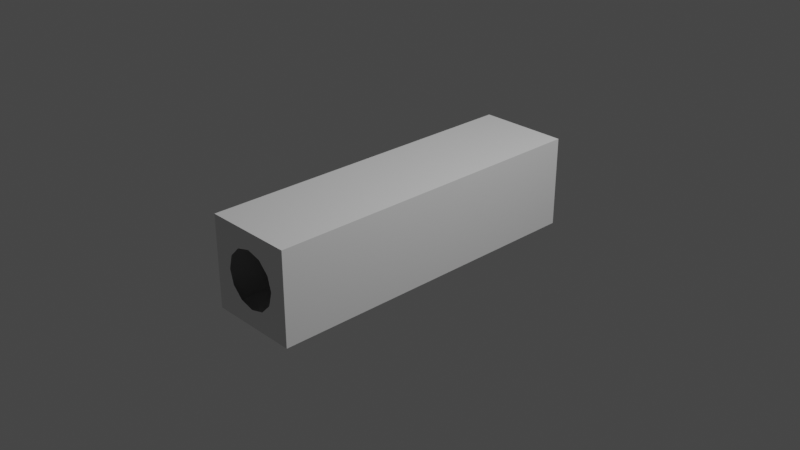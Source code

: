 # Source: rotanev_crew_s2_1.blend  (saved by Blender 3.1.7; exported with 4.5.12 LTS)
import bpy
from mathutils import Matrix  # noqa: F401  (used for matrix-valued properties, if any)

bpy.ops.wm.read_factory_settings(use_empty=True)
scene = bpy.context.scene
scene.name = 'Scene'

# ---- collections
col_collection = bpy.data.collections.new('Collection'); scene.collection.children.link(col_collection)

# ---- world
world_world = bpy.data.worlds.new('World'); scene.world = world_world
world_world.use_nodes = True; world_world.node_tree.nodes.clear()
_N = world_world.node_tree.nodes; _L = world_world.node_tree.links
n0 = _N.new('ShaderNodeOutputWorld'); n0.name = 'World Output'; n0.location = (300, 300)
n1 = _N.new('ShaderNodeBackground'); n1.name = 'Background'; n1.location = (10, 300)
n1.inputs[0].default_value = (0.05088, 0.05088, 0.05088, 1.0)
_L.new(n1.outputs[0], n0.inputs[0])
n0.is_active_output = True
world_world.color = (0.05088, 0.05088, 0.05088)
world_world.use_sun_shadow = False
world_world.sun_shadow_jitter_overblur = 0.0

# ---- cameras
cam_camera = bpy.data.cameras.new('Camera')
cam_camera.clip_end = 100.0
cam_camera.ortho_scale = 7.314

# ---- lights
light_light = bpy.data.lights.new('Light', 'POINT')
light_light.transmission_factor = 0.0
light_light.energy = 1000.0
light_light.shadow_soft_size = 0.1
light_light.shadow_maximum_resolution = 0.006
light_light.use_absolute_resolution = True

# ---- meshes
me_shellcollider_collider = bpy.data.meshes.new('shellCollider.collider')
me_shellcollider_collider.from_pydata([(0.5, -0.5, 1.862), (-0.5, -0.5, 1.862), (-0.2706, -0.1563, 1.862), (-0.1562, -0.2706, 1.862), (0.0, -0.3125, 1.862), (0.1562, -0.2706, 1.862), (0.2706, -0.1563, 1.862), (0.3125, -1.679e-07, 1.862), (0.2706, 0.1562, 1.862), (0.1562, 0.2706, 1.862), (0.0, 0.3125, 1.862), (-0.1562, 0.2706, 1.862), (-0.2706, 0.1562, 1.862), (-0.3125, -1.679e-07, 1.862), (-0.5, 0.5, 1.862), (0.5, 0.5, 1.862), (0.5, 0.5, -1.862), (0.5, -0.5, -1.862), (-0.5, -0.5, -1.862), (-0.5, 0.5, -1.862), (-0.3125, 1.679e-07, -1.862), (-0.2706, 0.1563, -1.862), (-0.1562, 0.2706, -1.862), (0.0, 0.3125, -1.862), (0.1562, 0.2706, -1.862), (0.2706, 0.1563, -1.862), (0.3125, 1.679e-07, -1.862), (0.2706, -0.1562, -1.862), (0.1562, -0.2706, -1.862), (0.0, -0.3125, -1.862), (-0.1562, -0.2706, -1.862), (-0.2706, -0.1562, -1.862)], [], [(2, 3, 1), (3, 4, 1), (13, 14, 12), (12, 14, 11), (0, 1, 4), (0, 4, 5), (14, 15, 11), (11, 15, 10), (0, 5, 6), (0, 6, 7), (10, 15, 9), (0, 7, 8), (9, 15, 8), (0, 8, 15), (14, 13, 1), (13, 2, 1), (0, 15, 16), (0, 16, 17), (0, 17, 1), (17, 18, 1), (18, 20, 19), (20, 21, 19), (23, 19, 22), (21, 22, 19), (19, 23, 16), (23, 24, 16), (20, 18, 31), (31, 18, 30), (24, 25, 16), (25, 26, 16), (18, 17, 30), (30, 17, 29), (16, 26, 17), (26, 27, 17), (29, 17, 28), (27, 28, 17), (19, 16, 14), (16, 15, 14), (18, 19, 1), (19, 14, 1)])
me_shellcollider_collider.use_remesh_fix_poles = True
me_shellcollider_collider.use_remesh_preserve_attributes = False
me_shellcollider_collider.update()

# ---- objects
ob_light = bpy.data.objects.new('Light', light_light)
ob_camera = bpy.data.objects.new('Camera', cam_camera)
ob_freeiva = bpy.data.objects.new('FreeIva', None)
ob_shellcollider = bpy.data.objects.new('shellCollider', me_shellcollider_collider)

# ---- transforms, parenting, visibility, modifiers, constraints
ob_light.location = (4.076, 1.005, 5.904)
ob_light.rotation_euler = (0.6503, 0.05522, 1.866)
ob_light.lock_rotations_4d = False
ob_light.empty_display_type = 'ARROWS'
ob_light.color = (0.0, 0.0, 0.0, 0.0)
ob_light.lineart.crease_threshold = 0.0
ob_camera.location = (7.359, -6.926, 4.958)
ob_camera.rotation_euler = (1.109, 0.0, 0.8149)
ob_camera.lock_rotations_4d = False
ob_camera.empty_display_type = 'ARROWS'
ob_camera.color = (0.0, 0.0, 0.0, 0.0)
ob_camera.display_type = 'WIRE'
ob_camera.lineart.crease_threshold = 0.0
ob_freeiva.location = (0.0, 0.0, 0.0)
ob_freeiva.rotation_mode = 'QUATERNION'
ob_freeiva.rotation_quaternion = (1.0, 0.0, 0.0, 0.0)
ob_shellcollider.parent = ob_freeiva
ob_shellcollider.location = (0.0, 0.0, 0.0)
ob_shellcollider.rotation_mode = 'QUATERNION'
ob_shellcollider.rotation_quaternion = (0.0, 0.0, -0.7071, 0.7071)
ob_shellcollider.scale = (1.0, 1.0, 1.0)

# ---- collection membership
col_collection.objects.link(ob_light)
col_collection.objects.link(ob_camera)
col_collection.objects.link(ob_freeiva)
col_collection.objects.link(ob_shellcollider)

# ---- scene / render settings (as saved in the file)
scene.camera = ob_camera
scene.frame_start = 1; scene.frame_end = 250; scene.frame_set(1)
scene.render.engine = 'BLENDER_EEVEE_NEXT'
scene.cycles.sampling_pattern = 'TABULATED_SOBOL'
scene.cycles.use_light_tree = False
scene.view_settings.view_transform = 'Filmic'
bpy.context.view_layer.update()
